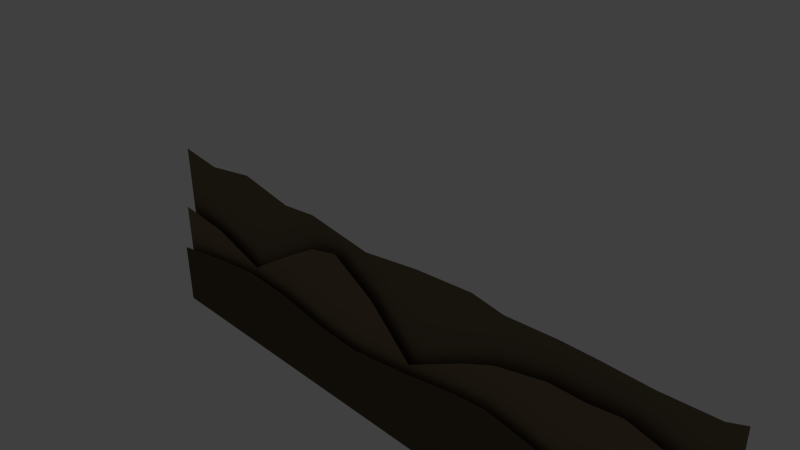 # Source: background.blend  (saved by Blender 2.76.0; exported with 4.5.12 LTS)
import bpy
from mathutils import Matrix  # noqa: F401  (used for matrix-valued properties, if any)

bpy.ops.wm.read_factory_settings(use_empty=True)
scene = bpy.context.scene
scene.name = 'Scene'

# ---- collections
col_collection_1 = bpy.data.collections.new('Collection 1'); scene.collection.children.link(col_collection_1)

# ---- materials (node trees are filled in below, after node groups)
mat_material_001 = bpy.data.materials.new('Material.001')
mat_material_001.alpha_threshold = 0.0
mat_material_001.use_transparent_shadow = False
mat_material_001.diffuse_color = (0.2016, 0.15, 0.09084, 1.0)
mat_material_001.roughness = 0.5
mat_material_001.specular_intensity = 0.0
mat_material_003 = bpy.data.materials.new('Material.003')
mat_material_003.alpha_threshold = 0.0
mat_material_003.use_transparent_shadow = False
mat_material_003.diffuse_color = (0.1683, 0.1301, 0.08228, 1.0)
mat_material_003.roughness = 0.5
mat_material_003.specular_intensity = 0.0
mat_material_002 = bpy.data.materials.new('Material.002')
mat_material_002.alpha_threshold = 0.0
mat_material_002.use_transparent_shadow = False
mat_material_002.diffuse_color = (0.0999, 0.08228, 0.05448, 1.0)
mat_material_002.roughness = 0.5
mat_material_002.specular_intensity = 0.0

# ---- material node trees

# ---- world
world_world = bpy.data.worlds.new('World'); scene.world = world_world
world_world.color = (0.05088, 0.05088, 0.05088)
world_world.use_sun_shadow = False
world_world.sun_shadow_jitter_overblur = 0.0
world_world.cycles.sampling_method = 'MANUAL'
world_world.cycles.sample_map_resolution = 256

# ---- cameras
cam_camera = bpy.data.cameras.new('Camera')
cam_camera.clip_end = 100.0
cam_camera.lens = 35.0
cam_camera.sensor_width = 32.0
cam_camera.sensor_height = 18.0
cam_camera.ortho_scale = 7.314
cam_camera.dof.focus_distance = 0.0
cam_camera.dof.aperture_fstop = 128.0

# ---- lights
light_lamp = bpy.data.lights.new('Lamp', 'POINT')
light_lamp.transmission_factor = 0.0
light_lamp.cutoff_distance = 30.0
light_lamp.energy = 100.0
light_lamp.shadow_buffer_clip_start = 1.001
light_lamp.shadow_soft_size = 0.1
light_lamp.shadow_maximum_resolution = 0.006
light_lamp.use_absolute_resolution = True
light_lamp.cycles.use_multiple_importance_sampling = False

# ---- meshes
me_plane_002 = bpy.data.meshes.new('Plane.002')
me_plane_002.from_pydata([(-1.0, -1.704, 3.079e-08), (1.0, -1.704, 3.079e-08), (-1.0, 0.03728, 4.208e-08), (1.0, -0.3635, 5.96e-08), (-1.0, -0.6654, 2.909e-08), (0.0, -1.704, 3.079e-08), (1.0, -0.6654, 2.909e-08), (0.0, -0.05829, 4.626e-08), (0.0, -0.6654, 2.909e-08), (1.849, -1.704, 3.079e-08), (1.849, 0.1643, 3.653e-08), (1.849, -0.6654, 2.909e-08), (2.514, -1.704, 3.079e-08), (2.494, 0.5395, 2.013e-08), (2.514, -0.6654, 2.909e-08), (3.009, -1.704, 3.079e-08), (3.009, 0.6543, 1.511e-08), (3.009, -0.6654, 2.909e-08), (4.483, -1.704, 3.079e-08), (4.483, -0.4571, 8.081e-08), (4.483, -0.6654, 2.909e-08), (5.446, -1.704, 3.079e-08), (5.446, 0.05694, 5.834e-08), (5.446, -0.6654, 2.909e-08), (5.955, -1.704, 3.079e-08), (5.955, 0.2862, 4.832e-08), (5.955, -0.6654, 2.909e-08), (6.734, -1.704, 3.079e-08), (6.734, 0.4636, 4.057e-08), (6.734, -0.6654, 2.909e-08), (7.244, -1.704, 3.079e-08), (7.263, 0.467, 4.042e-08), (7.244, -0.6654, 2.909e-08), (7.734, -1.704, 3.079e-08), (7.734, 0.5296, 3.768e-08), (7.734, -0.6654, 2.909e-08), (8.407, -1.704, 3.079e-08), (8.407, 0.362, 4.501e-08), (8.407, -0.6654, 2.909e-08), (8.957, -1.704, 3.079e-08), (8.957, 0.03728, 1.755e-08), (8.957, -0.6654, 2.909e-08), (3.746, -1.704, 3.079e-08), (3.746, -0.6654, 3.194e-08), (3.746, 0.2314, 5.507e-08)], [], [(8, 6, 3, 7), (4, 8, 7, 2), (0, 5, 8, 4), (5, 1, 6, 8), (6, 1, 9, 11), (3, 6, 11, 10), (11, 9, 12, 14), (10, 11, 14, 13), (14, 12, 15, 17), (13, 14, 17, 16), (43, 42, 18, 20), (44, 43, 20, 19), (20, 18, 21, 23), (19, 20, 23, 22), (23, 21, 24, 26), (22, 23, 26, 25), (26, 24, 27, 29), (25, 26, 29, 28), (29, 27, 30, 32), (28, 29, 32, 31), (32, 30, 33, 35), (31, 32, 35, 34), (35, 33, 36, 38), (34, 35, 38, 37), (38, 36, 39, 41), (37, 38, 41, 40), (16, 17, 43, 44), (17, 15, 42, 43)])
me_plane_002.materials.append(mat_material_001)
me_plane_002.use_remesh_preserve_volume = False
me_plane_002.use_remesh_preserve_attributes = False
me_plane_002.use_mirror_vertex_groups = False
me_plane_002.update()
me_plane_001 = bpy.data.meshes.new('Plane.001')
me_plane_001.from_pydata([(-1.0, -2.373, 6.003e-08), (0.7444, -2.373, 6.003e-08), (-1.0, 0.3098, 3.017e-08), (0.7444, 0.3444, 2.866e-08), (-1.0, -0.6654, 2.909e-08), (-0.1982, -2.373, 6.003e-08), (0.7444, -0.6654, 2.909e-08), (-0.1982, 0.2072, 3.466e-08), (-0.1982, -0.6654, 2.909e-08), (1.722, -2.373, 6.003e-08), (1.722, 0.1643, 3.653e-08), (1.722, -0.6654, 2.909e-08), (2.376, -2.373, 6.003e-08), (2.367, 0.2249, 3.124e-08), (2.376, -0.6654, 2.909e-08), (3.52, -2.373, 6.003e-08), (3.52, 0.06441, 3.825e-08), (3.52, -0.6654, 2.909e-08), (4.483, -2.373, 6.003e-08), (4.483, 0.1918, 5.245e-08), (4.483, -0.6654, 2.909e-08), (5.446, -2.373, 6.003e-08), (5.446, 0.2536, 4.975e-08), (5.446, -0.6654, 2.909e-08), (5.955, -2.373, 6.003e-08), (5.955, 0.1682, 5.348e-08), (5.955, -0.6654, 2.909e-08), (6.734, -2.373, 6.003e-08), (6.734, 0.208, 5.174e-08), (6.734, -0.6654, 2.909e-08), (7.244, -2.373, 6.003e-08), (7.244, 0.2072, 5.178e-08), (7.244, -0.6654, 2.909e-08), (7.966, -2.373, 6.003e-08), (7.966, 0.1883, 5.26e-08), (7.966, -0.6654, 2.909e-08), (8.716, -2.373, 6.003e-08), (8.716, 0.2229, 5.109e-08), (8.716, -0.6654, 2.909e-08), (8.957, -2.373, 6.003e-08), (8.957, 0.3098, 4.861e-08), (8.957, -0.6654, 2.909e-08)], [], [(8, 6, 3, 7), (4, 8, 7, 2), (0, 5, 8, 4), (5, 1, 6, 8), (6, 1, 9, 11), (3, 6, 11, 10), (11, 9, 12, 14), (10, 11, 14, 13), (14, 12, 15, 17), (13, 14, 17, 16), (17, 15, 18, 20), (16, 17, 20, 19), (20, 18, 21, 23), (19, 20, 23, 22), (23, 21, 24, 26), (22, 23, 26, 25), (26, 24, 27, 29), (25, 26, 29, 28), (29, 27, 30, 32), (28, 29, 32, 31), (32, 30, 33, 35), (31, 32, 35, 34), (35, 33, 36, 38), (34, 35, 38, 37), (38, 36, 39, 41), (37, 38, 41, 40)])
me_plane_001.materials.append(mat_material_003)
me_plane_001.use_remesh_preserve_volume = False
me_plane_001.use_remesh_preserve_attributes = False
me_plane_001.use_mirror_vertex_groups = False
me_plane_001.update()
me_plane = bpy.data.meshes.new('Plane')
me_plane.from_pydata([(-1.0, -1.0, 0.0), (1.0, -1.0, 0.0), (-1.0, 0.03728, 4.208e-08), (1.0, 0.3346, 2.909e-08), (-1.0, -0.6654, 2.909e-08), (0.0, -1.0, 0.0), (1.0, -0.6654, 2.909e-08), (0.0, 0.2072, 3.466e-08), (0.0, -0.6654, 2.909e-08), (1.849, -1.0, 0.0), (1.849, 0.2921, 3.094e-08), (1.849, -0.6654, 2.909e-08), (2.77, -1.0, 0.0), (2.77, 0.1364, 3.775e-08), (2.77, -0.6654, 2.909e-08), (3.52, -1.0, 0.0), (3.52, 0.09391, 3.961e-08), (3.52, -0.6654, 2.909e-08), (4.483, -1.0, 0.0), (4.483, 0.2213, 5.116e-08), (4.483, -0.6654, 2.909e-08), (5.446, -1.0, 0.0), (5.446, 0.3912, 4.373e-08), (5.446, -0.6654, 2.909e-08), (5.955, -1.0, 0.0), (5.955, 0.4337, 4.187e-08), (5.955, -0.6654, 2.909e-08), (6.734, -1.0, 0.0), (6.734, 0.3063, 4.744e-08), (6.734, -0.6654, 2.909e-08), (7.244, -1.0, 0.0), (7.244, 0.2072, 5.178e-08), (7.244, -0.6654, 2.909e-08), (7.966, -1.0, 0.0), (7.966, 0.3063, 4.744e-08), (7.966, -0.6654, 2.909e-08), (8.5, -1.0, 0.0), (8.5, 0.4195, 4.249e-08), (8.5, -0.6654, 2.909e-08), (8.957, -1.0, 0.0), (8.957, 0.03728, 4.812e-08), (8.957, -0.6654, 2.909e-08)], [], [(8, 6, 3, 7), (4, 8, 7, 2), (0, 5, 8, 4), (5, 1, 6, 8), (6, 1, 9, 11), (3, 6, 11, 10), (11, 9, 12, 14), (10, 11, 14, 13), (14, 12, 15, 17), (13, 14, 17, 16), (17, 15, 18, 20), (16, 17, 20, 19), (20, 18, 21, 23), (19, 20, 23, 22), (23, 21, 24, 26), (22, 23, 26, 25), (26, 24, 27, 29), (25, 26, 29, 28), (29, 27, 30, 32), (28, 29, 32, 31), (32, 30, 33, 35), (31, 32, 35, 34), (35, 33, 36, 38), (34, 35, 38, 37), (38, 36, 39, 41), (37, 38, 41, 40)])
me_plane.materials.append(mat_material_002)
me_plane.use_remesh_preserve_volume = False
me_plane.use_remesh_preserve_attributes = False
me_plane.use_mirror_vertex_groups = False
me_plane.update()

# ---- objects
ob_plane_002 = bpy.data.objects.new('Plane.002', me_plane_002)
ob_plane_001 = bpy.data.objects.new('Plane.001', me_plane_001)
ob_plane = bpy.data.objects.new('Plane', me_plane)
ob_lamp = bpy.data.objects.new('Lamp', light_lamp)
ob_camera = bpy.data.objects.new('Camera', cam_camera)

# ---- transforms, parenting, visibility, modifiers, constraints
ob_plane_002.location = (-3.978, 0.1251, -1.077)
ob_plane_002.rotation_euler = (1.571, 0.0, 0.0)
ob_plane_002.lineart.crease_threshold = 0.0
ob_plane_001.location = (-3.978, 0.2627, -0.3148)
ob_plane_001.rotation_euler = (1.571, 0.0, 0.0)
ob_plane_001.lineart.crease_threshold = 0.0
ob_plane.location = (-3.978, 0.0, -1.815)
ob_plane.rotation_euler = (1.571, 0.0, 0.0)
ob_plane.lineart.crease_threshold = 0.0
ob_lamp.location = (4.076, 1.005, 5.904)
ob_lamp.rotation_euler = (0.6503, 0.05522, 1.866)
ob_lamp.lock_rotations_4d = False
ob_lamp.empty_display_type = 'ARROWS'
ob_lamp.color = (0.0, 0.0, 0.0, 0.0)
ob_lamp.lineart.crease_threshold = 0.0
ob_camera.location = (7.481, -6.508, 5.344)
ob_camera.rotation_euler = (1.109, 0.01082, 0.8149)
ob_camera.lock_rotations_4d = False
ob_camera.empty_display_type = 'ARROWS'
ob_camera.color = (0.0, 0.0, 0.0, 0.0)
ob_camera.display_type = 'WIRE'
ob_camera.lineart.crease_threshold = 0.0

# ---- collection membership
col_collection_1.objects.link(ob_plane_002)
col_collection_1.objects.link(ob_plane_001)
col_collection_1.objects.link(ob_plane)
col_collection_1.objects.link(ob_lamp)
col_collection_1.objects.link(ob_camera)

# ---- scene / render settings (as saved in the file)
scene.camera = ob_camera
scene.frame_start = 1; scene.frame_end = 250; scene.frame_set(1)
scene.render.engine = 'BLENDER_EEVEE_NEXT'
scene.render.resolution_percentage = 50
scene.render.dither_intensity = 0.0
scene.cycles.use_denoising = False
scene.cycles.samples = 10
scene.cycles.sampling_pattern = 'TABULATED_SOBOL'
scene.cycles.light_sampling_threshold = 0.0
scene.cycles.use_adaptive_sampling = False
scene.cycles.use_light_tree = False
scene.cycles.blur_glossy = 0.0
scene.cycles.pixel_filter_type = 'GAUSSIAN'
scene.cycles.sample_clamp_indirect = 0.0
scene.view_settings.view_transform = 'Standard'
bpy.context.view_layer.update()
